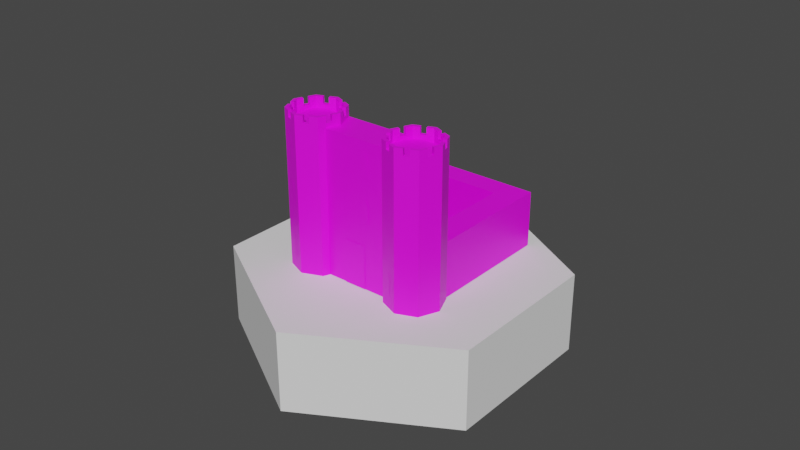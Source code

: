 # Source: barracks.blend  (saved by Blender 3.6.13; exported with 4.5.12 LTS)
import bpy
from mathutils import Matrix  # noqa: F401  (used for matrix-valued properties, if any)

bpy.ops.wm.read_factory_settings(use_empty=True)
scene = bpy.context.scene
scene.name = 'Scene'

# ---- collections
col_collection = bpy.data.collections.new('Collection'); scene.collection.children.link(col_collection)

# ---- images (referenced by path relative to the original .blend; pixels are not part of the script)
import os
ASSET_DIR = os.environ.get("B2B_ASSET_DIR", "")  # directory of the original .blend (textures are referenced by path, not embedded)
HERE = os.path.dirname(os.path.abspath(__file__))  # packed textures are extracted next to this script under _unpacked/

def load_image(name, relpath, width, height, colorspace="sRGB"):
    """Load a texture the original file referenced (path relative to the .blend, or extracted next to this script)."""
    p = next((c for c in (os.path.join(HERE, relpath), os.path.join(ASSET_DIR, relpath)) if relpath and os.path.exists(c)), "")
    if p:
        img = bpy.data.images.load(p, check_existing=True)
        img.name = name
    else:  # same state as the original file: an image datablock whose file is absent (Cycles renders it pink)
        img = bpy.data.images.new(name, width, height)
        img.source = "FILE"
        img.filepath = "//" + (relpath or name)
    img.colorspace_settings.name = colorspace
    return img
img_color_palette_png = load_image('color_palette.png', 'color_palette.png', 1024, 1024, 'sRGB')

# ---- materials (node trees are filled in below, after node groups)
mat_material_001 = bpy.data.materials.new('Material.001')
mat_material_001.use_transparent_shadow = False

# ---- material node trees
mat_material_001.use_nodes = True; mat_material_001.node_tree.nodes.clear()
_N = mat_material_001.node_tree.nodes; _L = mat_material_001.node_tree.links
n0 = _N.new('ShaderNodeBsdfPrincipled'); n0.name = 'Principled BSDF'; n0.location = (10, 300)
n0.distribution = 'GGX'
n0.subsurface_method = 'RANDOM_WALK_SKIN'
n0.inputs[3].default_value = 1.45
n0.inputs[27].default_value = (0.0, 0.0, 0.0, 1.0)
n0.inputs[28].default_value = 1.0
n1 = _N.new('ShaderNodeOutputMaterial'); n1.name = 'Material Output'; n1.location = (300, 300)
n2 = _N.new('ShaderNodeTexImage'); n2.name = 'Image Texture'; n2.location = (-280, 280)
n2.image = img_color_palette_png
_L.new(n0.outputs[0], n1.inputs[0])
_L.new(n2.outputs[0], n0.inputs[0])
n1.is_active_output = True

# ---- world
world_world = bpy.data.worlds.new('World'); scene.world = world_world
world_world.use_nodes = True; world_world.node_tree.nodes.clear()
_N = world_world.node_tree.nodes; _L = world_world.node_tree.links
n0 = _N.new('ShaderNodeOutputWorld'); n0.name = 'World Output'; n0.location = (300, 300)
n1 = _N.new('ShaderNodeBackground'); n1.name = 'Background'; n1.location = (10, 300)
n1.inputs[0].default_value = (0.05088, 0.05088, 0.05088, 1.0)
_L.new(n1.outputs[0], n0.inputs[0])
n0.is_active_output = True
world_world.color = (0.05088, 0.05088, 0.05088)
world_world.use_sun_shadow = False
world_world.sun_shadow_jitter_overblur = 0.0

# ---- meshes
me_cylinder = bpy.data.meshes.new('Cylinder')
me_cylinder.from_pydata([(-1.228, -1.023, 2.384e-07), (-0.9353, -1.73, 2.384e-07), (-1.228, -2.437, 2.384e-07), (-1.935, -2.73, 2.384e-07), (-2.642, -2.437, 2.384e-07), (-2.935, -1.73, 2.384e-07), (-2.642, -1.023, 2.384e-07), (-1.228, -1.023, 2.19), (-1.935, -0.7299, 2.19), (-0.9353, -1.73, 2.19), (-1.228, -2.437, 2.19), (-1.935, -2.73, 2.19), (-2.642, -2.437, 2.19), (-2.935, -1.73, 2.19), (-2.642, -1.023, 2.19), (-1.228, -2.437, 2.095), (-1.935, -2.73, 2.095), (-2.935, -1.73, 2.095), (-2.642, -1.023, 2.095), (-1.228, -1.023, 2.095), (-0.9353, -1.73, 2.095), (-2.642, -2.437, 2.095), (-1.674, -2.622, 2.19), (-1.489, -2.545, 2.19), (-1.489, -2.545, 2.095), (-1.674, -2.622, 2.095), (-2.381, -2.545, 2.19), (-2.196, -2.622, 2.19), (-2.196, -2.622, 2.095), (-2.381, -2.545, 2.095), (-2.751, -2.176, 2.095), (-2.827, -1.991, 2.095), (-2.827, -1.991, 2.19), (-2.751, -2.176, 2.19), (-2.827, -1.469, 2.095), (-2.751, -1.284, 2.095), (-2.751, -1.284, 2.19), (-2.827, -1.469, 2.19), (-2.196, -0.8381, 2.19), (-2.381, -0.9146, 2.19), (-2.381, -0.9146, 2.095), (-2.196, -0.8381, 2.095), (-1.489, -0.9146, 2.19), (-1.674, -0.8381, 2.19), (-1.674, -0.8381, 2.095), (-1.489, -0.9146, 2.095), (-1.043, -1.469, 2.19), (-1.12, -1.284, 2.19), (-1.12, -1.284, 2.095), (-1.043, -1.469, 2.095), (-1.12, -2.176, 2.19), (-1.043, -1.991, 2.19), (-1.043, -1.991, 2.095), (-1.12, -2.176, 2.095), (-1.316, -1.11, 2.0), (-1.935, -0.8539, 2.0), (-1.059, -1.73, 2.0), (-1.316, -2.349, 2.0), (-1.935, -2.606, 2.0), (-2.555, -2.349, 2.0), (-2.811, -1.73, 2.0), (-2.555, -1.11, 2.0), (-1.316, -2.349, 2.095), (-1.316, -2.349, 2.19), (-2.811, -1.73, 2.095), (-2.811, -1.73, 2.19), (-2.555, -1.11, 2.095), (-1.316, -1.11, 2.095), (-1.316, -1.11, 2.19), (-1.059, -1.73, 2.095), (-2.555, -2.349, 2.095), (-1.935, -0.8539, 2.095), (-1.935, -2.606, 2.19), (-2.555, -1.11, 2.19), (-1.059, -1.73, 2.19), (-2.555, -2.349, 2.19), (-1.935, -0.8539, 2.19), (-1.722, -2.507, 2.19), (-1.722, -2.507, 2.095), (-1.537, -2.431, 2.095), (-1.537, -2.431, 2.19), (-2.713, -1.944, 2.19), (-2.713, -1.944, 2.095), (-2.636, -2.128, 2.095), (-2.636, -2.128, 2.19), (-2.334, -2.431, 2.19), (-2.334, -2.431, 2.095), (-2.149, -2.507, 2.095), (-2.149, -2.507, 2.19), (-2.636, -1.331, 2.19), (-2.636, -1.331, 2.095), (-2.713, -1.516, 2.095), (-2.713, -1.516, 2.19), (-2.149, -0.9526, 2.19), (-2.149, -0.9526, 2.095), (-2.334, -1.029, 2.095), (-2.334, -1.029, 2.19), (-1.537, -1.029, 2.19), (-1.537, -1.029, 2.095), (-1.722, -0.9526, 2.095), (-1.722, -0.9526, 2.19), (-1.158, -1.516, 2.19), (-1.158, -1.516, 2.095), (-1.235, -1.331, 2.095), (-1.235, -1.331, 2.19), (-1.235, -2.128, 2.19), (-1.235, -2.128, 2.095), (-1.158, -1.944, 2.095), (-1.158, -1.944, 2.19), (-2.394, -2.547, 1.568), (-2.394, -2.547, 1.827), (-2.215, -2.622, 1.568), (-2.215, -2.622, 1.827), (-2.305, -2.585, 1.827), (-2.305, -2.585, 1.899), (-1.657, -2.621, 1.568), (-1.657, -2.621, 1.827), (-1.478, -2.546, 1.568), (-1.478, -2.546, 1.827), (-1.567, -2.584, 1.827), (-1.567, -2.584, 1.899), (-2.394, -2.547, 0.1833), (-2.394, -2.547, 0.4422), (-2.215, -2.622, 0.1833), (-2.215, -2.622, 0.4422), (-2.305, -2.585, 0.4422), (-2.305, -2.585, 0.5138), (-1.657, -2.621, 0.1833), (-1.657, -2.621, 0.4422), (-1.478, -2.546, 0.1833), (-1.478, -2.546, 0.4422), (-1.567, -2.584, 0.4422), (-1.567, -2.584, 0.5138), (-2.394, -2.547, 0.9382), (-2.394, -2.547, 1.197), (-2.215, -2.622, 0.9382), (-2.215, -2.622, 1.197), (-2.305, -2.585, 1.197), (-2.305, -2.585, 1.269), (-1.657, -2.621, 0.9382), (-1.657, -2.621, 1.197), (-1.478, -2.546, 0.9382), (-1.478, -2.546, 1.197), (-1.567, -2.584, 1.197), (-1.567, -2.584, 1.269), (2.743, -1.023, 2.086e-07), (3.036, -1.73, 2.086e-07), (2.743, -2.437, 2.086e-07), (2.036, -2.73, 2.086e-07), (1.329, -2.437, 2.086e-07), (1.036, -1.73, 2.086e-07), (1.329, -1.023, 2.086e-07), (2.743, -1.023, 2.19), (2.036, -0.7299, 2.19), (3.036, -1.73, 2.19), (2.743, -2.437, 2.19), (2.036, -2.73, 2.19), (1.329, -2.437, 2.19), (1.036, -1.73, 2.19), (1.329, -1.023, 2.19), (2.743, -2.437, 2.095), (2.036, -2.73, 2.095), (1.036, -1.73, 2.095), (1.329, -1.023, 2.095), (2.743, -1.023, 2.095), (3.036, -1.73, 2.095), (1.329, -2.437, 2.095), (2.297, -2.622, 2.19), (2.482, -2.545, 2.19), (2.482, -2.545, 2.095), (2.297, -2.622, 2.095), (1.59, -2.545, 2.19), (1.775, -2.622, 2.19), (1.775, -2.622, 2.095), (1.59, -2.545, 2.095), (1.221, -2.176, 2.095), (1.144, -1.991, 2.095), (1.144, -1.991, 2.19), (1.221, -2.176, 2.19), (1.144, -1.469, 2.095), (1.221, -1.284, 2.095), (1.221, -1.284, 2.19), (1.144, -1.469, 2.19), (1.775, -0.8381, 2.19), (1.59, -0.9146, 2.19), (1.59, -0.9146, 2.095), (1.775, -0.8381, 2.095), (2.482, -0.9146, 2.19), (2.297, -0.8381, 2.19), (2.297, -0.8381, 2.095), (2.482, -0.9146, 2.095), (2.928, -1.469, 2.19), (2.851, -1.284, 2.19), (2.851, -1.284, 2.095), (2.928, -1.469, 2.095), (2.851, -2.176, 2.19), (2.928, -1.991, 2.19), (2.928, -1.991, 2.095), (2.851, -2.176, 2.095), (2.655, -1.11, 2.0), (2.036, -0.8539, 2.0), (2.912, -1.73, 2.0), (2.655, -2.349, 2.0), (2.036, -2.606, 2.0), (1.416, -2.349, 2.0), (1.16, -1.73, 2.0), (1.416, -1.11, 2.0), (2.655, -2.349, 2.095), (2.655, -2.349, 2.19), (1.16, -1.73, 2.095), (1.16, -1.73, 2.19), (1.416, -1.11, 2.095), (2.655, -1.11, 2.095), (2.655, -1.11, 2.19), (2.912, -1.73, 2.095), (1.416, -2.349, 2.095), (2.036, -0.8539, 2.095), (2.036, -2.606, 2.19), (1.416, -1.11, 2.19), (2.912, -1.73, 2.19), (1.416, -2.349, 2.19), (2.036, -0.8539, 2.19), (2.25, -2.507, 2.19), (2.25, -2.507, 2.095), (2.434, -2.431, 2.095), (2.434, -2.431, 2.19), (1.259, -1.944, 2.19), (1.259, -1.944, 2.095), (1.335, -2.128, 2.095), (1.335, -2.128, 2.19), (1.637, -2.431, 2.19), (1.637, -2.431, 2.095), (1.822, -2.507, 2.095), (1.822, -2.507, 2.19), (1.335, -1.331, 2.19), (1.335, -1.331, 2.095), (1.259, -1.516, 2.095), (1.259, -1.516, 2.19), (1.822, -0.9526, 2.19), (1.822, -0.9526, 2.095), (1.637, -1.029, 2.095), (1.637, -1.029, 2.19), (2.434, -1.029, 2.19), (2.434, -1.029, 2.095), (2.25, -0.9526, 2.095), (2.25, -0.9526, 2.19), (2.813, -1.516, 2.19), (2.813, -1.516, 2.095), (2.737, -1.331, 2.095), (2.737, -1.331, 2.19), (2.737, -2.128, 2.19), (2.737, -2.128, 2.095), (2.813, -1.944, 2.095), (2.813, -1.944, 2.19), (1.577, -2.547, 1.568), (1.577, -2.547, 1.827), (1.756, -2.622, 1.568), (1.756, -2.622, 1.827), (1.666, -2.585, 1.827), (1.666, -2.585, 1.899), (2.314, -2.621, 1.568), (2.314, -2.621, 1.827), (2.493, -2.546, 1.568), (2.493, -2.546, 1.827), (2.404, -2.584, 1.827), (2.404, -2.584, 1.899), (1.577, -2.547, 0.1833), (1.577, -2.547, 0.4422), (1.756, -2.622, 0.1833), (1.756, -2.622, 0.4422), (1.666, -2.585, 0.4422), (1.666, -2.585, 0.5138), (2.314, -2.621, 0.1833), (2.314, -2.621, 0.4422), (2.493, -2.546, 0.1833), (2.493, -2.546, 0.4422), (2.404, -2.584, 0.4422), (2.404, -2.584, 0.5138), (1.577, -2.547, 0.9382), (1.577, -2.547, 1.197), (1.756, -2.622, 0.9382), (1.756, -2.622, 1.197), (1.666, -2.585, 1.197), (1.666, -2.585, 1.269), (2.314, -2.621, 0.9382), (2.314, -2.621, 1.197), (2.493, -2.546, 0.9382), (2.493, -2.546, 1.197), (2.404, -2.584, 1.197), (2.404, -2.584, 1.269), (-2.708, -2.207, 0.007476), (-2.708, -2.207, 2.033), (-2.708, -1.002, 0.007476), (-2.708, -1.002, 2.033), (2.7, -2.207, 0.007476), (2.7, -2.207, 2.033), (2.7, -1.002, 0.007476), (2.7, -1.002, 2.033), (-2.708, -1.002, 0.798), (2.7, -1.002, 0.798), (1.778, -1.002, 0.007476), (-1.98, -1.002, 0.007476), (-1.98, -1.002, 2.033), (1.778, -1.002, 2.033), (-0.8774, -2.207, 0.007476), (0.9252, -2.207, 0.007476), (0.9252, -2.207, 2.033), (-0.8774, -2.207, 2.033), (-1.98, -1.002, 0.798), (1.778, -1.002, 0.798), (-2.708, 3.611, 0.798), (-2.708, 3.611, 0.007476), (-1.98, 3.611, 0.007476), (2.7, 3.611, 0.798), (2.7, 3.611, 0.007476), (1.778, 3.611, 0.798), (1.778, 3.611, 0.007476), (-1.98, 3.611, 0.798), (1.773, 3.611, 0.007476), (-1.98, 2.783, 0.007476), (-1.98, 2.783, 0.798), (1.773, 3.611, 0.798), (1.773, 2.783, 0.798), (1.773, 2.783, 0.007476), (-0.4629, -2.225, 1.557), (-0.4629, -2.225, 1.816), (-0.2686, -2.222, 1.557), (-0.2686, -2.222, 1.816), (-0.3657, -2.223, 1.816), (-0.3657, -2.223, 1.888), (0.3839, -2.225, 1.557), (0.3839, -2.225, 1.816), (0.5782, -2.222, 1.557), (0.5782, -2.222, 1.816), (0.481, -2.223, 1.816), (0.481, -2.223, 1.888), (-0.4629, -2.225, 0.9339), (-0.4629, -2.225, 1.193), (-0.2686, -2.222, 0.9339), (-0.2686, -2.222, 1.193), (-0.3657, -2.223, 1.193), (-0.3657, -2.223, 1.264), (0.3839, -2.225, 0.9339), (0.3839, -2.225, 1.193), (0.5782, -2.222, 0.9339), (0.5782, -2.222, 1.193), (0.481, -2.223, 1.193), (0.481, -2.223, 1.264), (-0.4035, -2.227, 0.005651), (-0.4035, -2.227, 0.6248), (0.4009, -2.22, 0.005651), (0.4009, -2.22, 0.6248), (-0.001303, -2.223, 0.6248)], [], [(1, 0, 19, 48, 49, 20), (2, 1, 20, 52, 53, 15), (3, 2, 15, 24, 25, 16), (4, 3, 16, 28, 29, 21), (5, 4, 21, 30, 31, 17), (6, 5, 17, 34, 35, 18), (47, 48, 19, 7), (33, 30, 21, 12), (51, 52, 20, 9), (37, 34, 17, 13), (21, 29, 26, 12), (16, 25, 22, 11), (23, 24, 15, 10), (17, 31, 32, 13), (18, 35, 36, 14), (20, 49, 46, 9), (15, 10, 50, 53), (27, 28, 16, 11), (96, 73, 66, 95), (56, 69, 102, 103, 67, 54), (55, 71, 94, 95, 66, 61), (54, 67, 98, 99, 71, 55), (57, 62, 106, 107, 69, 56), (60, 64, 82, 83, 70, 59), (61, 66, 90, 91, 64, 60), (104, 68, 67, 103), (100, 76, 71, 99), (84, 75, 70, 83), (108, 74, 69, 107), (92, 65, 64, 91), (64, 65, 81, 82), (66, 73, 89, 90), (71, 76, 93, 94), (67, 68, 97, 98), (69, 74, 101, 102), (62, 63, 105, 106), (35, 90, 89, 36), (14, 73, 96, 39), (25, 78, 77, 22), (51, 108, 107, 52), (34, 91, 90, 35), (24, 79, 78, 25), (11, 72, 88, 27), (50, 105, 63, 10), (37, 92, 91, 34), (23, 80, 79, 24), (41, 94, 93, 38), (38, 93, 76, 8), (10, 63, 80, 23), (40, 95, 94, 41), (8, 76, 100, 43), (26, 85, 75, 12), (39, 96, 95, 40), (12, 75, 84, 33), (45, 98, 97, 42), (22, 77, 72, 11), (44, 99, 98, 45), (42, 97, 68, 7), (31, 82, 81, 32), (43, 100, 99, 44), (7, 68, 104, 47), (30, 83, 82, 31), (32, 81, 65, 13), (49, 102, 101, 46), (33, 84, 83, 30), (48, 103, 102, 49), (29, 86, 85, 26), (47, 104, 103, 48), (46, 101, 74, 9), (28, 87, 86, 29), (13, 65, 92, 37), (53, 106, 105, 50), (9, 74, 108, 51), (27, 88, 87, 28), (36, 89, 73, 14), (52, 107, 106, 53), (54, 55, 61, 60, 59, 58, 57, 56), (113, 112, 114), (110, 113, 114), (113, 110, 109, 111, 112), (119, 118, 120), (116, 119, 120), (119, 116, 115, 117, 118), (125, 124, 126), (122, 125, 126), (125, 122, 121, 123, 124), (131, 130, 132), (128, 131, 132), (131, 128, 127, 129, 130), (137, 136, 138), (134, 137, 138), (137, 134, 133, 135, 136), (143, 142, 144), (140, 143, 144), (143, 140, 139, 141, 142), (146, 145, 164, 193, 194, 165), (147, 146, 165, 197, 198, 160), (148, 147, 160, 169, 170, 161), (149, 148, 161, 173, 174, 166), (150, 149, 166, 175, 176, 162), (151, 163, 180, 179, 162, 150), (192, 193, 164, 152), (178, 175, 166, 157), (196, 197, 165, 154), (182, 179, 162, 158), (166, 174, 171, 157), (161, 170, 167, 156), (168, 169, 160, 155), (162, 176, 177, 158), (163, 180, 181, 159), (165, 194, 191, 154), (160, 198, 195, 155), (172, 173, 161, 156), (241, 218, 211, 240), (201, 214, 247, 248, 212, 199), (200, 216, 239, 240, 211, 206), (199, 212, 243, 244, 216, 200), (202, 207, 251, 252, 214, 201), (205, 209, 227, 228, 215, 204), (206, 211, 235, 236, 209, 205), (249, 213, 212, 248), (245, 221, 216, 244), (229, 220, 215, 228), (253, 219, 214, 252), (237, 210, 209, 236), (209, 210, 226, 227), (211, 218, 234, 235), (216, 221, 238, 239), (212, 213, 242, 243), (214, 219, 246, 247), (207, 208, 250, 251), (180, 235, 234, 181), (159, 218, 241, 184), (170, 223, 222, 167), (196, 253, 252, 197), (179, 236, 235, 180), (169, 224, 223, 170), (156, 217, 233, 172), (195, 250, 208, 155), (182, 237, 236, 179), (168, 225, 224, 169), (186, 239, 238, 183), (183, 238, 221, 153), (155, 208, 225, 168), (185, 240, 239, 186), (153, 221, 245, 188), (171, 230, 220, 157), (184, 241, 240, 185), (157, 220, 229, 178), (190, 243, 242, 187), (167, 222, 217, 156), (189, 244, 243, 190), (187, 242, 213, 152), (176, 227, 226, 177), (188, 245, 244, 189), (152, 213, 249, 192), (175, 228, 227, 176), (177, 226, 210, 158), (194, 247, 246, 191), (178, 229, 228, 175), (193, 248, 247, 194), (174, 231, 230, 171), (192, 249, 248, 193), (191, 246, 219, 154), (173, 232, 231, 174), (158, 210, 237, 182), (198, 251, 250, 195), (154, 219, 253, 196), (172, 233, 232, 173), (181, 234, 218, 159), (197, 252, 251, 198), (199, 200, 206, 205, 204, 203, 202, 201), (258, 257, 259), (255, 258, 259), (258, 255, 254, 256, 257), (264, 263, 265), (261, 264, 265), (264, 261, 260, 262, 263), (270, 269, 271), (267, 270, 271), (270, 267, 266, 268, 269), (276, 275, 277), (273, 276, 277), (276, 273, 272, 274, 275), (282, 281, 283), (279, 282, 283), (282, 279, 278, 280, 281), (288, 287, 289), (285, 288, 289), (288, 285, 284, 286, 287), (294, 295, 306, 305), (309, 303, 297, 299), (290, 291, 293, 298, 292), (296, 299, 297, 295, 294), (300, 296, 294, 305), (302, 293, 291, 307), (300, 309, 315, 316), (299, 296, 314, 313), (305, 306, 307, 304), (308, 302, 303, 309, 300, 301), (297, 303, 306, 295), (303, 302, 307, 306), (292, 301, 304, 290), (301, 300, 305, 304), (298, 293, 302, 308), (304, 307, 291, 290), (316, 315, 313, 314), (311, 310, 317, 312), (322, 323, 318, 321), (309, 299, 313, 315), (301, 292, 311, 312, 319), (296, 300, 316, 314), (320, 319, 323, 322), (298, 308, 320, 317, 310), (317, 320, 322, 321), (308, 301, 319, 320), (319, 312, 318, 323), (312, 317, 321, 318), (292, 298, 310, 311), (328, 327, 329), (325, 328, 329), (328, 325, 324, 326, 327), (334, 333, 335), (331, 334, 335), (334, 331, 330, 332, 333), (340, 339, 341), (337, 340, 341), (340, 337, 336, 338, 339), (346, 345, 347), (343, 346, 347), (346, 343, 342, 344, 345), (352, 349, 348, 350, 351)])
_uv = me_cylinder.uv_layers.new(name='UVMap')
_uv.uv.foreach_set('vector', [0.0957, 0.9668, 0.0957, 0.9668, 0.0957, 0.9668, 0.0957, 0.9668, 0.0957, 0.9668, 0.0957, 0.9668, 0.0957, 0.9668, 0.0957, 0.9668, 0.0957, 0.9668, 0.0957, 0.9668, 0.0957, 0.9668, 0.0957, 0.9668, 0.0957, 0.9668, 0.0957, 0.9668, 0.0957, 0.9668, 0.0957, 0.9668, 0.0957, 0.9668, 0.0957, 0.9668, 0.0957, 0.9668, 0.0957, 0.9668, 0.0957, 0.9668, 0.0957, 0.9668, 0.0957, 0.9668, 0.0957, 0.9668, 0.0957, 0.9668, 0.0957, 0.9668, 0.0957, 0.9668, 0.0957, 0.9668, 0.0957, 0.9668, 0.0957, 0.9668, 0.0957, 0.9668, 0.0957, 0.9668, 0.0957, 0.9668, 0.0957, 0.9668, 0.0957, 0.9668, 0.0957, 0.9668, 0.0957, 0.9668, 0.0957, 0.9668, 0.0957, 0.9668, 0.0957, 0.9668, 0.0957, 0.9668, 0.0957, 0.9668, 0.0957, 0.9668, 0.0957, 0.9668, 0.0957, 0.9668, 0.0957, 0.9668, 0.0957, 0.9668, 0.0957, 0.9668, 0.0957, 0.9668, 0.0957, 0.9668, 0.0957, 0.9668, 0.0957, 0.9668, 0.0957, 0.9668, 0.0957, 0.9668, 0.0957, 0.9668, 0.0957, 0.9668, 0.0957, 0.9668, 0.0957, 0.9668, 0.0957, 0.9668, 0.0957, 0.9668, 0.0957, 0.9668, 0.0957, 0.9668, 0.0957, 0.9668, 0.0957, 0.9668, 0.0957, 0.9668, 0.0957, 0.9668, 0.0957, 0.9668, 0.0957, 0.9668, 0.0957, 0.9668, 0.0957, 0.9668, 0.0957, 0.9668, 0.0957, 0.9668, 0.0957, 0.9668, 0.0957, 0.9668, 0.0957, 0.9668, 0.0957, 0.9668, 0.0957, 0.9668, 0.0957, 0.9668, 0.0957, 0.9668, 0.0957, 0.9668, 0.0957, 0.9668, 0.0957, 0.9668, 0.0957, 0.9668, 0.0957, 0.9668, 0.0957, 0.9668, 0.0957, 0.9668, 0.0957, 0.9668, 0.0957, 0.9668, 0.0957, 0.9668, 0.0957, 0.9668, 0.0957, 0.9668, 0.0957, 0.9668, 0.0957, 0.9668, 0.0957, 0.9668, 0.0957, 0.9668, 0.0957, 0.9668, 0.0957, 0.9668, 0.0957, 0.9668, 0.0957, 0.9668, 0.0957, 0.9668, 0.0957, 0.9668, 0.0957, 0.9668, 0.0957, 0.9668, 0.0957, 0.9668, 0.0957, 0.9668, 0.0957, 0.9668, 0.0957, 0.9668, 0.0957, 0.9668, 0.0957, 0.9668, 0.0957, 0.9668, 0.0957, 0.9668, 0.0957, 0.9668, 0.0957, 0.9668, 0.0957, 0.9668, 0.0957, 0.9668, 0.0957, 0.9668, 0.0957, 0.9668, 0.0957, 0.9668, 0.0957, 0.9668, 0.0957, 0.9668, 0.0957, 0.9668, 0.0957, 0.9668, 0.0957, 0.9668, 0.0957, 0.9668, 0.0957, 0.9668, 0.0957, 0.9668, 0.0957, 0.9668, 0.0957, 0.9668, 0.0957, 0.9668, 0.0957, 0.9668, 0.0957, 0.9668, 0.0957, 0.9668, 0.0957, 0.9668, 0.0957, 0.9668, 0.0957, 0.9668, 0.0957, 0.9668, 0.0957, 0.9668, 0.0957, 0.9668, 0.0957, 0.9668, 0.0957, 0.9668, 0.0957, 0.9668, 0.0957, 0.9668, 0.0957, 0.9668, 0.0957, 0.9668, 0.0957, 0.9668, 0.0957, 0.9668, 0.0957, 0.9668, 0.0957, 0.9668, 0.0957, 0.9668, 0.0957, 0.9668, 0.0957, 0.9668, 0.0957, 0.9668, 0.0957, 0.9668, 0.0957, 0.9668, 0.0957, 0.9668, 0.0957, 0.9668, 0.0957, 0.9668, 0.0957, 0.9668, 0.0957, 0.9668, 0.0957, 0.9668, 0.0957, 0.9668, 0.0957, 0.9668, 0.0957, 0.9668, 0.0957, 0.9668, 0.0957, 0.9668, 0.0957, 0.9668, 0.0957, 0.9668, 0.0957, 0.9668, 0.0957, 0.9668, 0.0957, 0.9668, 0.0957, 0.9668, 0.0957, 0.9668, 0.0957, 0.9668, 0.0957, 0.9668, 0.0957, 0.9668, 0.0957, 0.9668, 0.0957, 0.9668, 0.0957, 0.9668, 0.0957, 0.9668, 0.0957, 0.9668, 0.0957, 0.9668, 0.0957, 0.9668, 0.0957, 0.9668, 0.0957, 0.9668, 0.0957, 0.9668, 0.0957, 0.9668, 0.0957, 0.9668, 0.0957, 0.9668, 0.0957, 0.9668, 0.0957, 0.9668, 0.0957, 0.9668, 0.0957, 0.9668, 0.0957, 0.9668, 0.0957, 0.9668, 0.0957, 0.9668, 0.0957, 0.9668, 0.0957, 0.9668, 0.0957, 0.9668, 0.0957, 0.9668, 0.0957, 0.9668, 0.0957, 0.9668, 0.0957, 0.9668, 0.0957, 0.9668, 0.0957, 0.9668, 0.0957, 0.9668, 0.0957, 0.9668, 0.0957, 0.9668, 0.0957, 0.9668, 0.0957, 0.9668, 0.0957, 0.9668, 0.0957, 0.9668, 0.0957, 0.9668, 0.0957, 0.9668, 0.0957, 0.9668, 0.0957, 0.9668, 0.0957, 0.9668, 0.0957, 0.9668, 0.0957, 0.9668, 0.0957, 0.9668, 0.0957, 0.9668, 0.0957, 0.9668, 0.0957, 0.9668, 0.0957, 0.9668, 0.0957, 0.9668, 0.0957, 0.9668, 0.0957, 0.9668, 0.0957, 0.9668, 0.0957, 0.9668, 0.0957, 0.9668, 0.0957, 0.9668, 0.0957, 0.9668, 0.0957, 0.9668, 0.0957, 0.9668, 0.0957, 0.9668, 0.0957, 0.9668, 0.0957, 0.9668, 0.0957, 0.9668, 0.0957, 0.9668, 0.0957, 0.9668, 0.0957, 0.9668, 0.0957, 0.9668, 0.0957, 0.9668, 0.0957, 0.9668, 0.0957, 0.9668, 0.0957, 0.9668, 0.0957, 0.9668, 0.0957, 0.9668, 0.0957, 0.9668, 0.0957, 0.9668, 0.0957, 0.9668, 0.0957, 0.9668, 0.0957, 0.9668, 0.0957, 0.9668, 0.0957, 0.9668, 0.0957, 0.9668, 0.0957, 0.9668, 0.0957, 0.9668, 0.0957, 0.9668, 0.0957, 0.9668, 0.0957, 0.9668, 0.0957, 0.9668, 0.0957, 0.9668, 0.0957, 0.9668, 0.0957, 0.9668, 0.0957, 0.9668, 0.0957, 0.9668, 0.0957, 0.9668, 0.0957, 0.9668, 0.0957, 0.9668, 0.0957, 0.9668, 0.0957, 0.9668, 0.0957, 0.9668, 0.0957, 0.9668, 0.0957, 0.9668, 0.0957, 0.9668, 0.0957, 0.9668, 0.0957, 0.9668, 0.0957, 0.9668, 0.0957, 0.9668, 0.0957, 0.9668, 0.0957, 0.9668, 0.0957, 0.9668, 0.0957, 0.9668, 0.0957, 0.9668, 0.0957, 0.9668, 0.0957, 0.9668, 0.0957, 0.9668, 0.0957, 0.9668, 0.0957, 0.9668, 0.0957, 0.9668, 0.0957, 0.9668, 0.0957, 0.9668, 0.0957, 0.9668, 0.0957, 0.9668, 0.0957, 0.9668, 0.0957, 0.9668, 0.0957, 0.9668, 0.0957, 0.9668, 0.0957, 0.9668, 0.0957, 0.9668, 0.0957, 0.9668, 0.0957, 0.9668, 0.0957, 0.9668, 0.0957, 0.9668, 0.0957, 0.9668, 0.0957, 0.9668, 0.0957, 0.9668, 0.0957, 0.9668, 0.0957, 0.9668, 0.0957, 0.9668, 0.0957, 0.9668, 0.0957, 0.9668, 0.0957, 0.9668, 0.0957, 0.9668, 0.0957, 0.9668, 0.0957, 0.9668, 0.0957, 0.9668, 0.0957, 0.9668, 0.0957, 0.9668, 0.0957, 0.9668, 0.0957, 0.9668, 0.0957, 0.9668, 0.0957, 0.9668, 0.0957, 0.9668, 0.0957, 0.9668, 0.0957, 0.9668, 0.0957, 0.9668, 0.0957, 0.9668, 0.0957, 0.9668, 0.0957, 0.9668, 0.0957, 0.9668, 0.0957, 0.9668, 0.0957, 0.9668, 0.0957, 0.9668, 0.0957, 0.9668, 0.0957, 0.9668, 0.7812, 0.4688, 0.7812, 0.4688, 0.7812, 0.4688, 0.7812, 0.4688, 0.7812, 0.4688, 0.7812, 0.4688, 0.7812, 0.4688, 0.7812, 0.4688, 0.7812, 0.4688, 0.7812, 0.4688, 0.7812, 0.4688, 0.7812, 0.4688, 0.7812, 0.4688, 0.7812, 0.4688, 0.7812, 0.4688, 0.7812, 0.4688, 0.7812, 0.4688, 0.7812, 0.4688, 0.7812, 0.4688, 0.7812, 0.4688, 0.7812, 0.4688, 0.7812, 0.4688, 0.7812, 0.4688, 0.7812, 0.4688, 0.7812, 0.4688, 0.7812, 0.4688, 0.7812, 0.4688, 0.7812, 0.4688, 0.7812, 0.4688, 0.7812, 0.4688, 0.7812, 0.4688, 0.7812, 0.4688, 0.7812, 0.4688, 0.7812, 0.4688, 0.7812, 0.4688, 0.7812, 0.4688, 0.7812, 0.4688, 0.7812, 0.4688, 0.7812, 0.4688, 0.7812, 0.4688, 0.7812, 0.4688, 0.7812, 0.4688, 0.7812, 0.4688, 0.7812, 0.4688, 0.7812, 0.4688, 0.7812, 0.4688, 0.7812, 0.4688, 0.7812, 0.4688, 0.7812, 0.4688, 0.7812, 0.4688, 0.7812, 0.4688, 0.7812, 0.4688, 0.7812, 0.4688, 0.7812, 0.4688, 0.7812, 0.4688, 0.7812, 0.4688, 0.7812, 0.4688, 0.7812, 0.4688, 0.7812, 0.4688, 0.7812, 0.4688, 0.7812, 0.4688, 0.7812, 0.4688, 0.7812, 0.4688, 0.7812, 0.4688, 0.7812, 0.4688, 0.7812, 0.4688, 0.0957, 0.9668, 0.0957, 0.9668, 0.0957, 0.9668, 0.0957, 0.9668, 0.0957, 0.9668, 0.0957, 0.9668, 0.0957, 0.9668, 0.0957, 0.9668, 0.0957, 0.9668, 0.0957, 0.9668, 0.0957, 0.9668, 0.0957, 0.9668, 0.0957, 0.9668, 0.0957, 0.9668, 0.0957, 0.9668, 0.0957, 0.9668, 0.0957, 0.9668, 0.0957, 0.9668, 0.0957, 0.9668, 0.0957, 0.9668, 0.0957, 0.9668, 0.0957, 0.9668, 0.0957, 0.9668, 0.0957, 0.9668, 0.0957, 0.9668, 0.0957, 0.9668, 0.0957, 0.9668, 0.0957, 0.9668, 0.0957, 0.9668, 0.0957, 0.9668, 0.0957, 0.9668, 0.0957, 0.9668, 0.0957, 0.9668, 0.0957, 0.9668, 0.0957, 0.9668, 0.0957, 0.9668, 0.0957, 0.9668, 0.0957, 0.9668, 0.0957, 0.9668, 0.0957, 0.9668, 0.0957, 0.9668, 0.0957, 0.9668, 0.0957, 0.9668, 0.0957, 0.9668, 0.0957, 0.9668, 0.0957, 0.9668, 0.0957, 0.9668, 0.0957, 0.9668, 0.0957, 0.9668, 0.0957, 0.9668, 0.0957, 0.9668, 0.0957, 0.9668, 0.0957, 0.9668, 0.0957, 0.9668, 0.0957, 0.9668, 0.0957, 0.9668, 0.0957, 0.9668, 0.0957, 0.9668, 0.0957, 0.9668, 0.0957, 0.9668, 0.0957, 0.9668, 0.0957, 0.9668, 0.0957, 0.9668, 0.0957, 0.9668, 0.0957, 0.9668, 0.0957, 0.9668, 0.0957, 0.9668, 0.0957, 0.9668, 0.0957, 0.9668, 0.0957, 0.9668, 0.0957, 0.9668, 0.0957, 0.9668, 0.0957, 0.9668, 0.0957, 0.9668, 0.0957, 0.9668, 0.0957, 0.9668, 0.0957, 0.9668, 0.0957, 0.9668, 0.0957, 0.9668, 0.0957, 0.9668, 0.0957, 0.9668, 0.0957, 0.9668, 0.0957, 0.9668, 0.0957, 0.9668, 0.0957, 0.9668, 0.0957, 0.9668, 0.0957, 0.9668, 0.0957, 0.9668, 0.0957, 0.9668, 0.0957, 0.9668, 0.0957, 0.9668, 0.0957, 0.9668, 0.0957, 0.9668, 0.0957, 0.9668, 0.0957, 0.9668, 0.0957, 0.9668, 0.0957, 0.9668, 0.0957, 0.9668, 0.0957, 0.9668, 0.0957, 0.9668, 0.0957, 0.9668, 0.0957, 0.9668, 0.0957, 0.9668, 0.0957, 0.9668, 0.0957, 0.9668, 0.0957, 0.9668, 0.0957, 0.9668, 0.0957, 0.9668, 0.0957, 0.9668, 0.0957, 0.9668, 0.0957, 0.9668, 0.0957, 0.9668, 0.0957, 0.9668, 0.0957, 0.9668, 0.0957, 0.9668, 0.0957, 0.9668, 0.0957, 0.9668, 0.0957, 0.9668, 0.0957, 0.9668, 0.0957, 0.9668, 0.0957, 0.9668, 0.0957, 0.9668, 0.0957, 0.9668, 0.0957, 0.9668, 0.0957, 0.9668, 0.0957, 0.9668, 0.0957, 0.9668, 0.0957, 0.9668, 0.0957, 0.9668, 0.0957, 0.9668, 0.0957, 0.9668, 0.0957, 0.9668, 0.0957, 0.9668, 0.0957, 0.9668, 0.0957, 0.9668, 0.0957, 0.9668, 0.0957, 0.9668, 0.0957, 0.9668, 0.0957, 0.9668, 0.0957, 0.9668, 0.0957, 0.9668, 0.0957, 0.9668, 0.0957, 0.9668, 0.0957, 0.9668, 0.0957, 0.9668, 0.0957, 0.9668, 0.0957, 0.9668, 0.0957, 0.9668, 0.0957, 0.9668, 0.0957, 0.9668, 0.0957, 0.9668, 0.0957, 0.9668, 0.0957, 0.9668, 0.0957, 0.9668, 0.0957, 0.9668, 0.0957, 0.9668, 0.0957, 0.9668, 0.0957, 0.9668, 0.0957, 0.9668, 0.0957, 0.9668, 0.0957, 0.9668, 0.0957, 0.9668, 0.0957, 0.9668, 0.0957, 0.9668, 0.0957, 0.9668, 0.0957, 0.9668, 0.0957, 0.9668, 0.0957, 0.9668, 0.0957, 0.9668, 0.0957, 0.9668, 0.0957, 0.9668, 0.0957, 0.9668, 0.0957, 0.9668, 0.0957, 0.9668, 0.0957, 0.9668, 0.0957, 0.9668, 0.0957, 0.9668, 0.0957, 0.9668, 0.0957, 0.9668, 0.0957, 0.9668, 0.0957, 0.9668, 0.0957, 0.9668, 0.0957, 0.9668, 0.0957, 0.9668, 0.0957, 0.9668, 0.0957, 0.9668, 0.0957, 0.9668, 0.0957, 0.9668, 0.0957, 0.9668, 0.0957, 0.9668, 0.0957, 0.9668, 0.0957, 0.9668, 0.0957, 0.9668, 0.0957, 0.9668, 0.0957, 0.9668, 0.0957, 0.9668, 0.0957, 0.9668, 0.0957, 0.9668, 0.0957, 0.9668, 0.0957, 0.9668, 0.0957, 0.9668, 0.0957, 0.9668, 0.0957, 0.9668, 0.0957, 0.9668, 0.0957, 0.9668, 0.0957, 0.9668, 0.0957, 0.9668, 0.0957, 0.9668, 0.0957, 0.9668, 0.0957, 0.9668, 0.0957, 0.9668, 0.0957, 0.9668, 0.0957, 0.9668, 0.0957, 0.9668, 0.0957, 0.9668, 0.0957, 0.9668, 0.0957, 0.9668, 0.0957, 0.9668, 0.0957, 0.9668, 0.0957, 0.9668, 0.0957, 0.9668, 0.0957, 0.9668, 0.0957, 0.9668, 0.0957, 0.9668, 0.0957, 0.9668, 0.0957, 0.9668, 0.0957, 0.9668, 0.0957, 0.9668, 0.0957, 0.9668, 0.0957, 0.9668, 0.0957, 0.9668, 0.0957, 0.9668, 0.0957, 0.9668, 0.0957, 0.9668, 0.0957, 0.9668, 0.0957, 0.9668, 0.0957, 0.9668, 0.0957, 0.9668, 0.0957, 0.9668, 0.0957, 0.9668, 0.0957, 0.9668, 0.0957, 0.9668, 0.0957, 0.9668, 0.0957, 0.9668, 0.0957, 0.9668, 0.0957, 0.9668, 0.0957, 0.9668, 0.0957, 0.9668, 0.0957, 0.9668, 0.0957, 0.9668, 0.0957, 0.9668, 0.0957, 0.9668, 0.0957, 0.9668, 0.0957, 0.9668, 0.0957, 0.9668, 0.0957, 0.9668, 0.0957, 0.9668, 0.0957, 0.9668, 0.0957, 0.9668, 0.0957, 0.9668, 0.0957, 0.9668, 0.0957, 0.9668, 0.0957, 0.9668, 0.0957, 0.9668, 0.0957, 0.9668, 0.0957, 0.9668, 0.0957, 0.9668, 0.0957, 0.9668, 0.0957, 0.9668, 0.0957, 0.9668, 0.0957, 0.9668, 0.0957, 0.9668, 0.0957, 0.9668, 0.0957, 0.9668, 0.0957, 0.9668, 0.0957, 0.9668, 0.0957, 0.9668, 0.0957, 0.9668, 0.0957, 0.9668, 0.0957, 0.9668, 0.0957, 0.9668, 0.0957, 0.9668, 0.0957, 0.9668, 0.0957, 0.9668, 0.0957, 0.9668, 0.0957, 0.9668, 0.0957, 0.9668, 0.0957, 0.9668, 0.0957, 0.9668, 0.0957, 0.9668, 0.0957, 0.9668, 0.0957, 0.9668, 0.0957, 0.9668, 0.0957, 0.9668, 0.0957, 0.9668, 0.0957, 0.9668, 0.0957, 0.9668, 0.0957, 0.9668, 0.0957, 0.9668, 0.0957, 0.9668, 0.0957, 0.9668, 0.0957, 0.9668, 0.0957, 0.9668, 0.0957, 0.9668, 0.0957, 0.9668, 0.0957, 0.9668, 0.0957, 0.9668, 0.0957, 0.9668, 0.0957, 0.9668, 0.0957, 0.9668, 0.0957, 0.9668, 0.0957, 0.9668, 0.0957, 0.9668, 0.0957, 0.9668, 0.0957, 0.9668, 0.0957, 0.9668, 0.0957, 0.9668, 0.0957, 0.9668, 0.0957, 0.9668, 0.0957, 0.9668, 0.0957, 0.9668, 0.0957, 0.9668, 0.0957, 0.9668, 0.0957, 0.9668, 0.0957, 0.9668, 0.0957, 0.9668, 0.0957, 0.9668, 0.0957, 0.9668, 0.0957, 0.9668, 0.0957, 0.9668, 0.0957, 0.9668, 0.0957, 0.9668, 0.0957, 0.9668, 0.0957, 0.9668, 0.0957, 0.9668, 0.0957, 0.9668, 0.7812, 0.4688, 0.7812, 0.4688, 0.7812, 0.4688, 0.7812, 0.4688, 0.7812, 0.4688, 0.7812, 0.4688, 0.7812, 0.4688, 0.7812, 0.4688, 0.7812, 0.4688, 0.7812, 0.4688, 0.7812, 0.4688, 0.7812, 0.4688, 0.7812, 0.4688, 0.7812, 0.4688, 0.7812, 0.4688, 0.7812, 0.4688, 0.7812, 0.4688, 0.7812, 0.4688, 0.7812, 0.4688, 0.7812, 0.4688, 0.7812, 0.4688, 0.7812, 0.4688, 0.7812, 0.4688, 0.7812, 0.4688, 0.7812, 0.4688, 0.7812, 0.4688, 0.7812, 0.4688, 0.7812, 0.4688, 0.7812, 0.4688, 0.7812, 0.4688, 0.7812, 0.4688, 0.7812, 0.4688, 0.7812, 0.4688, 0.7812, 0.4688, 0.7812, 0.4688, 0.7812, 0.4688, 0.7812, 0.4688, 0.7812, 0.4688, 0.7812, 0.4688, 0.7812, 0.4688, 0.7812, 0.4688, 0.7812, 0.4688, 0.7812, 0.4688, 0.7812, 0.4688, 0.7812, 0.4688, 0.7812, 0.4688, 0.7812, 0.4688, 0.7812, 0.4688, 0.7812, 0.4688, 0.7812, 0.4688, 0.7812, 0.4688, 0.7812, 0.4688, 0.7812, 0.4688, 0.7812, 0.4688, 0.7812, 0.4688, 0.7812, 0.4688, 0.7812, 0.4688, 0.7812, 0.4688, 0.7812, 0.4688, 0.7812, 0.4688, 0.7812, 0.4688, 0.7812, 0.4688, 0.7812, 0.4688, 0.7812, 0.4688, 0.7812, 0.4688, 0.7812, 0.4688, 0.0957, 0.9668, 0.0957, 0.9668, 0.0957, 0.9668, 0.0957, 0.9668, 0.0957, 0.9668, 0.0957, 0.9668, 0.0957, 0.9668, 0.0957, 0.9668, 0.0957, 0.9668, 0.0957, 0.9668, 0.0957, 0.9668, 0.0957, 0.9668, 0.0957, 0.9668, 0.0957, 0.9668, 0.0957, 0.9668, 0.0957, 0.9668, 0.0957, 0.9668, 0.0957, 0.9668, 0.0957, 0.9668, 0.0957, 0.9668, 0.0957, 0.9668, 0.0957, 0.9668, 0.0957, 0.9668, 0.0957, 0.9668, 0.0957, 0.9668, 0.0957, 0.9668, 0.0957, 0.9668, 0.0957, 0.9668, 0.0957, 0.9668, 0.0957, 0.9668, 0.0957, 0.9668, 0.0957, 0.9668, 0.0957, 0.9668, 0.0957, 0.9668, 0.0957, 0.9668, 0.0957, 0.9668, 0.0957, 0.9668, 0.0957, 0.9668, 0.0957, 0.9668, 0.0957, 0.9668, 0.0957, 0.9668, 0.0957, 0.9668, 0.0957, 0.9668, 0.0957, 0.9668, 0.0957, 0.9668, 0.0957, 0.9668, 0.0957, 0.9668, 0.0957, 0.9668, 0.0957, 0.9668, 0.0957, 0.9668, 0.0957, 0.9668, 0.0957, 0.9668, 0.0957, 0.9668, 0.0957, 0.9668, 0.0957, 0.9668, 0.0957, 0.9668, 0.0957, 0.9668, 0.0957, 0.9668, 0.0957, 0.9668, 0.0957, 0.9668, 0.0957, 0.9668, 0.0957, 0.9668, 0.0957, 0.9668, 0.0957, 0.9668, 0.0957, 0.9668, 0.0957, 0.9668, 0.0957, 0.9668, 0.0957, 0.9668, 0.0957, 0.9668, 0.0957, 0.9668, 0.0957, 0.9668, 0.0957, 0.9668, 0.0957, 0.9668, 0.0957, 0.9668, 0.0957, 0.9668, 0.0957, 0.9668, 0.0957, 0.9668, 0.0957, 0.9668, 0.0957, 0.9668, 0.0957, 0.9668, 0.0957, 0.9668, 0.0957, 0.9668, 0.0957, 0.9668, 0.0957, 0.9668, 0.0957, 0.9668, 0.0957, 0.9668, 0.0957, 0.9668, 0.0957, 0.9668, 0.0957, 0.9668, 0.0957, 0.9668, 0.0957, 0.9668, 0.0957, 0.9668, 0.0957, 0.9668, 0.0957, 0.9668, 0.0957, 0.9668, 0.0957, 0.9668, 0.0957, 0.9668, 0.0957, 0.9668, 0.0957, 0.9668, 0.0957, 0.9668, 0.0957, 0.9668, 0.0957, 0.9668, 0.0957, 0.9668, 0.0957, 0.9668, 0.0957, 0.9668, 0.0957, 0.9668, 0.0957, 0.9668, 0.0957, 0.9668, 0.0957, 0.9668, 0.0957, 0.9668, 0.0957, 0.9668, 0.0957, 0.9668, 0.0957, 0.9668, 0.0957, 0.9668, 0.0957, 0.9668, 0.0957, 0.9668, 0.0957, 0.9668, 0.0957, 0.9668, 0.0957, 0.9668, 0.0957, 0.9668, 0.0957, 0.9668, 0.0957, 0.9668, 0.7812, 0.4688, 0.7812, 0.4688, 0.7812, 0.4688, 0.7812, 0.4688, 0.7812, 0.4688, 0.7812, 0.4688, 0.7812, 0.4688, 0.7812, 0.4688, 0.7812, 0.4688, 0.7812, 0.4688, 0.7812, 0.4688, 0.7812, 0.4688, 0.7812, 0.4688, 0.7812, 0.4688, 0.7812, 0.4688, 0.7812, 0.4688, 0.7812, 0.4688, 0.7812, 0.4688, 0.7812, 0.4688, 0.7812, 0.4688, 0.7812, 0.4688, 0.7812, 0.4688, 0.7812, 0.4688, 0.7812, 0.4688, 0.7812, 0.4688, 0.7812, 0.4688, 0.7812, 0.4688, 0.7812, 0.4688, 0.7812, 0.4688, 0.7812, 0.4688, 0.7812, 0.4688, 0.7812, 0.4688, 0.7812, 0.4688, 0.7812, 0.4688, 0.7812, 0.4688, 0.7812, 0.4688, 0.7812, 0.4688, 0.7812, 0.4688, 0.7812, 0.4688, 0.7812, 0.4688, 0.7812, 0.4688, 0.7812, 0.4688, 0.7812, 0.4688, 0.7812, 0.4688, 0.7812, 0.4688, 0.7812, 0.4688, 0.7812, 0.4688, 0.7812, 0.4688, 0.7812, 0.4688])
me_cylinder.materials.append(mat_material_001)
me_cylinder.update()
me_cube_002 = bpy.data.meshes.new('Cube.002')
me_cube_002.from_pydata([(-1.0, -1.732, -0.5), (-1.0, -1.732, 0.5), (-1.0, 1.732, -0.5), (-1.0, 1.732, 0.5), (1.0, -1.732, -0.5), (1.0, -1.732, 0.5), (1.0, 1.732, -0.5), (1.0, 1.732, 0.5), (-2.0, 5.96e-08, -0.5), (-2.0, 5.96e-08, 0.5), (2.0, 5.96e-08, -0.5), (2.0, 5.96e-08, 0.5)], [], [(9, 2, 8), (3, 6, 2), (11, 4, 10), (5, 0, 4), (10, 0, 8), (9, 5, 11), (3, 11, 7), (6, 8, 2), (7, 10, 6), (1, 8, 0), (9, 3, 2), (3, 7, 6), (11, 5, 4), (5, 1, 0), (10, 4, 0), (9, 1, 5), (3, 9, 11), (6, 10, 8), (7, 11, 10), (1, 9, 8)])
me_cube_002.polygons.foreach_set('use_smooth', [True] * 20)
_k = set([(0, 1), (0, 4), (0, 8), (1, 5), (1, 9), (2, 3), (2, 6), (2, 8), (3, 7), (3, 9), (4, 5), (4, 10), (5, 11), (6, 7), (6, 10), (7, 11), (8, 9), (10, 11)])
me_cube_002.attributes.new('sharp_edge', 'BOOLEAN', 'EDGE').data.foreach_set('value', [ (min(e.vertices), max(e.vertices)) in _k for e in me_cube_002.edges])
_uv = me_cube_002.uv_layers.new(name='UVMap')
_uv.uv.foreach_set('vector', [0.625, 0.125, 0.375, 0.25, 0.375, 0.125, 0.625, 0.25, 0.375, 0.5, 0.375, 0.25, 0.625, 0.625, 0.375, 0.75, 0.375, 0.625, 0.625, 0.75, 0.375, 1.0, 0.375, 0.75, 0.375, 0.625, 0.125, 0.75, 0.125, 0.625, 0.875, 0.625, 0.625, 0.75, 0.625, 0.625, 0.875, 0.5, 0.625, 0.625, 0.625, 0.5, 0.375, 0.5, 0.125, 0.625, 0.125, 0.5, 0.625, 0.5, 0.375, 0.625, 0.375, 0.5, 0.625, 0.0, 0.375, 0.125, 0.375, 0.0, 0.625, 0.125, 0.625, 0.25, 0.375, 0.25, 0.625, 0.25, 0.625, 0.5, 0.375, 0.5, 0.625, 0.625, 0.625, 0.75, 0.375, 0.75, 0.625, 0.75, 0.625, 1.0, 0.375, 1.0, 0.375, 0.625, 0.375, 0.75, 0.125, 0.75, 0.875, 0.625, 0.875, 0.75, 0.625, 0.75, 0.875, 0.5, 0.875, 0.625, 0.625, 0.625, 0.375, 0.5, 0.375, 0.625, 0.125, 0.625, 0.625, 0.5, 0.625, 0.625, 0.375, 0.625, 0.625, 0.0, 0.625, 0.125, 0.375, 0.125])
me_cube_002.update()
me_cube_002.normals_split_custom_set([tuple(v) for v in zip(*[iter([-0.866, 0.5, 0.0, -0.866, 0.5, 0.0, -0.866, 0.5, 0.0, 0.0, 1.0, 0.0, 0.0, 1.0, 0.0, 0.0, 1.0, 0.0, 0.866, -0.5, 0.0, 0.866, -0.5, 0.0, 0.866, -0.5, 0.0, 0.0, -1.0, 0.0, 0.0, -1.0, 0.0, 0.0, -1.0, 0.0, 0.0, 0.0, -1.0, 0.0, 0.0, -1.0, 0.0, 0.0, -1.0, 0.0, 0.0, 1.0, 0.0, 0.0, 1.0, 0.0, 0.0, 1.0, 0.0, 0.0, 1.0, 0.0, 0.0, 1.0, 0.0, 0.0, 1.0, 0.0, 0.0, -1.0, 0.0, 0.0, -1.0, 0.0, 0.0, -1.0, 0.866, 0.5, 0.0, 0.866, 0.5, 0.0, 0.866, 0.5, 0.0, -0.866, -0.5, 0.0, -0.866, -0.5, 0.0, -0.866, -0.5, 0.0, -0.866, 0.5, 0.0, -0.866, 0.5, 0.0, -0.866, 0.5, 0.0, 0.0, 1.0, 0.0, 0.0, 1.0, 0.0, 0.0, 1.0, 0.0, 0.866, -0.5, 0.0, 0.866, -0.5, 0.0, 0.866, -0.5, 0.0, 0.0, -1.0, 0.0, 0.0, -1.0, 0.0, 0.0, -1.0, 0.0, 0.0, 0.0, -1.0, 0.0, 0.0, -1.0, 0.0, 0.0, -1.0, 0.0, 0.0, 1.0, 0.0, 0.0, 1.0, 0.0, 0.0, 1.0, 0.0, 0.0, 1.0, 0.0, 0.0, 1.0, 0.0, 0.0, 1.0, 0.0, 0.0, -1.0, 0.0, 0.0, -1.0, 0.0, 0.0, -1.0, 0.866, 0.5, 0.0, 0.866, 0.5, 0.0, 0.866, 0.5, 0.0, -0.866, -0.5, 0.0, -0.866, -0.5, 0.0, -0.866, -0.5, 0.0])] * 3)])

# ---- objects
ob_cylinder = bpy.data.objects.new('Cylinder', me_cylinder)
ob_cube = bpy.data.objects.new('Cube', me_cube_002)

# ---- transforms, parenting, visibility, modifiers, constraints
ob_cylinder.location = (0.01373, 0.006893, 0.125)
ob_cylinder.scale = (0.08624, 0.08624, 0.2181)
ob_cube.location = (0.01373, 0.006893, 3.725e-10)
ob_cube.rotation_euler = (6.29e-08, -2.182e-08, 0.5236)
ob_cube.scale = (0.25, 0.25, 0.25)
ob_cube.color = (0.8, 0.8, 0.8, 1.0)

# ---- collection membership
scene.collection.objects.link(ob_cylinder)
col_collection.objects.link(ob_cube)

# ---- scene / render settings (as saved in the file)
scene.frame_start = 1; scene.frame_end = 250; scene.frame_set(1)
scene.render.engine = 'BLENDER_EEVEE_NEXT'
scene.cycles.sampling_pattern = 'TABULATED_SOBOL'
scene.view_settings.view_transform = 'Filmic'
bpy.context.view_layer.update()

# ---- added for rendering (the .blend has no active camera and no usable light): camera, sun
cam_auto = bpy.data.cameras.new('AutoCamera')
cam_auto.lens = 50.0
cam_auto.sensor_width = 36.0
cam_auto.clip_end = 1000.0
ob_auto_camera = bpy.data.objects.new('AutoCamera', cam_auto)
scene.collection.objects.link(ob_auto_camera)
ob_auto_camera.location = (1.81239, -2.1515, 1.67768)
ob_auto_camera.rotation_euler = (1.09748, -7.21219e-08, 0.694738)
scene.camera = ob_auto_camera
light_auto_sun = bpy.data.lights.new('AutoSun', 'SUN')
light_auto_sun.energy = 3.0
light_auto_sun.angle = 0.0523599
ob_auto_sun = bpy.data.objects.new('AutoSun', light_auto_sun)
scene.collection.objects.link(ob_auto_sun)
ob_auto_sun.rotation_euler = (0.872665, 0.174533, 0.523599)
bpy.context.view_layer.update()
